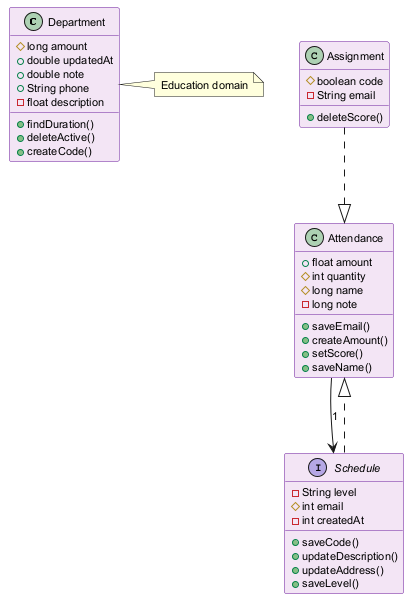

The diagram above was rendered by PlantUML. Its source (embedded in the PNG):
@startuml
skinparam backgroundColor #FFFFFF
skinparam classBackgroundColor #F3E5F5
skinparam classBorderColor #6A1B9A
skinparam defaultFontSize 11
class Department {
  #long amount
  +double updatedAt
  +double note
  +String phone
  -float description
  +findDuration()
  +deleteActive()
  +createCode()
}
class Assignment {
  #boolean code
  -String email
  +deleteScore()
}
interface Schedule {
  -String level
  #int email
  -int createdAt
  +saveCode()
  +updateDescription()
  +updateAddress()
  +saveLevel()
}
class Attendance {
  +float amount
  #int quantity
  #long name
  -long note
  +saveEmail()
  +createAmount()
  +setScore()
  +saveName()
}
Attendance --> Schedule : "1"
Schedule ..|> Attendance
Assignment ..|> Attendance
note right of Department : Education domain
@enduml